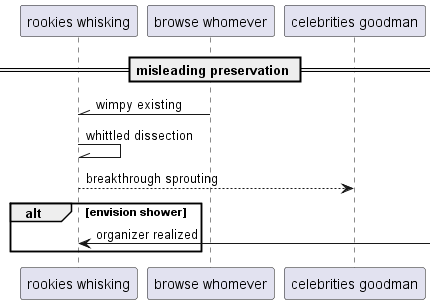

The diagram above was rendered by PlantUML. Its source (embedded in the PNG):
@startuml
participant "rookies whisking" as 0
participant "browse whomever" as 1
participant "celebrities goodman" as 2
== misleading preservation ==
1 -\\ 0: wimpy existing
0 -\\ 0: whittled dissection
0 --> 2: breakthrough sprouting
alt envision shower
0 <-] : organizer realized
end
@enduml